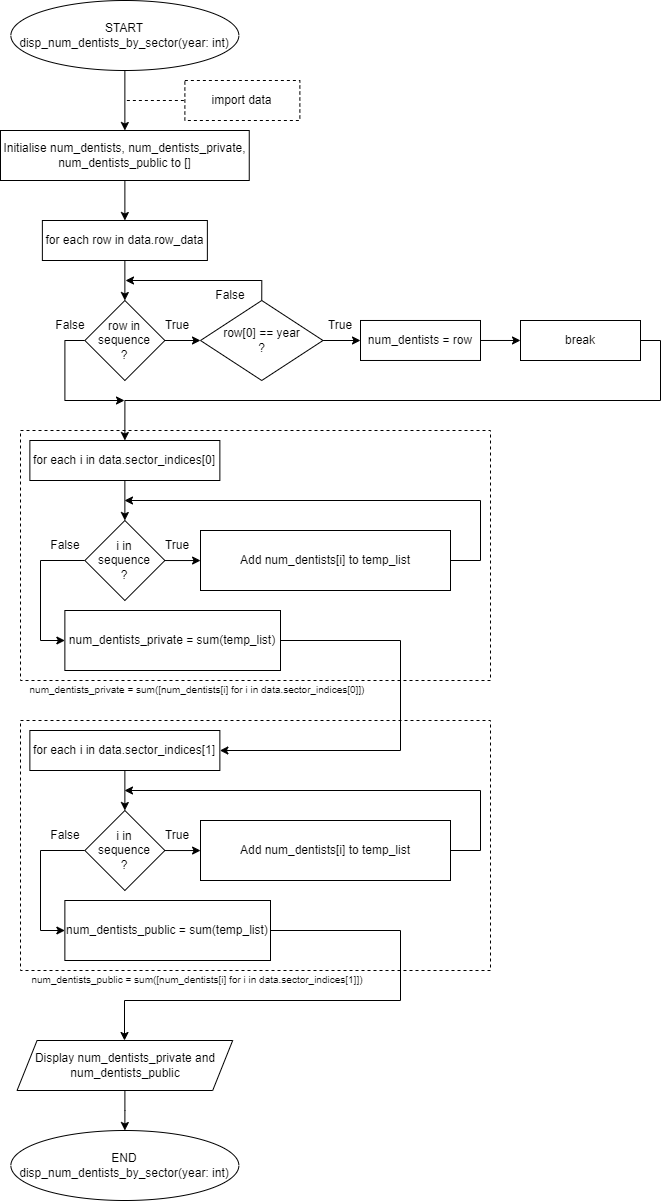

The diagram above was exported from draw.io. Its source (the exported page's mxGraphModel, read from the mxfile embedded in the PNG):
<mxGraphModel dx="1002" dy="573" grid="1" gridSize="10" guides="1" tooltips="1" connect="1" arrows="1" fold="1" page="1" pageScale="1" pageWidth="827" pageHeight="1169" math="0" shadow="0">
  <root>
    <mxCell id="WIyWlLk6GJQsqaUBKTNV-0" />
    <mxCell id="WIyWlLk6GJQsqaUBKTNV-1" parent="WIyWlLk6GJQsqaUBKTNV-0" />
    <mxCell id="VzCw9Sapz8xhDQ7BDSVr-75" value="" style="rounded=0;whiteSpace=wrap;html=1;glass=0;fillColor=none;dashed=1;" parent="WIyWlLk6GJQsqaUBKTNV-1" vertex="1">
      <mxGeometry x="60" y="430" width="470" height="250" as="geometry" />
    </mxCell>
    <mxCell id="VzCw9Sapz8xhDQ7BDSVr-0" value="" style="edgeStyle=orthogonalEdgeStyle;rounded=0;orthogonalLoop=1;jettySize=auto;html=1;" parent="WIyWlLk6GJQsqaUBKTNV-1" source="VzCw9Sapz8xhDQ7BDSVr-1" target="VzCw9Sapz8xhDQ7BDSVr-2" edge="1">
      <mxGeometry relative="1" as="geometry" />
    </mxCell>
    <mxCell id="VzCw9Sapz8xhDQ7BDSVr-1" value="START&lt;br&gt;disp_num_dentists_by_sector(year: int)" style="ellipse;whiteSpace=wrap;html=1;rounded=0;" parent="WIyWlLk6GJQsqaUBKTNV-1" vertex="1">
      <mxGeometry x="50.370000000000005" width="228" height="70" as="geometry" />
    </mxCell>
    <mxCell id="VzCw9Sapz8xhDQ7BDSVr-12" value="" style="edgeStyle=orthogonalEdgeStyle;rounded=0;orthogonalLoop=1;jettySize=auto;html=1;" parent="WIyWlLk6GJQsqaUBKTNV-1" source="VzCw9Sapz8xhDQ7BDSVr-2" target="VzCw9Sapz8xhDQ7BDSVr-11" edge="1">
      <mxGeometry relative="1" as="geometry" />
    </mxCell>
    <mxCell id="VzCw9Sapz8xhDQ7BDSVr-2" value="Initialise num_dentists, num_dentists_private, num_dentists_public to []" style="whiteSpace=wrap;html=1;rounded=0;" parent="WIyWlLk6GJQsqaUBKTNV-1" vertex="1">
      <mxGeometry x="40" y="130" width="248.75" height="50" as="geometry" />
    </mxCell>
    <mxCell id="VzCw9Sapz8xhDQ7BDSVr-3" value="import data" style="rounded=0;whiteSpace=wrap;html=1;glass=0;dashed=1;" parent="WIyWlLk6GJQsqaUBKTNV-1" vertex="1">
      <mxGeometry x="224.37" y="80" width="115" height="40" as="geometry" />
    </mxCell>
    <mxCell id="VzCw9Sapz8xhDQ7BDSVr-4" value="" style="endArrow=none;dashed=1;html=1;rounded=0;strokeColor=default;entryX=0;entryY=0.5;entryDx=0;entryDy=0;" parent="WIyWlLk6GJQsqaUBKTNV-1" target="VzCw9Sapz8xhDQ7BDSVr-3" edge="1">
      <mxGeometry width="50" height="50" relative="1" as="geometry">
        <mxPoint x="166.37" y="100" as="sourcePoint" />
        <mxPoint x="376.37" y="330" as="targetPoint" />
      </mxGeometry>
    </mxCell>
    <mxCell id="VzCw9Sapz8xhDQ7BDSVr-19" value="" style="edgeStyle=orthogonalEdgeStyle;rounded=0;orthogonalLoop=1;jettySize=auto;html=1;" parent="WIyWlLk6GJQsqaUBKTNV-1" source="VzCw9Sapz8xhDQ7BDSVr-11" target="VzCw9Sapz8xhDQ7BDSVr-13" edge="1">
      <mxGeometry relative="1" as="geometry" />
    </mxCell>
    <mxCell id="VzCw9Sapz8xhDQ7BDSVr-11" value="for each row&amp;nbsp;in data.row_data" style="rounded=0;whiteSpace=wrap;html=1;" parent="WIyWlLk6GJQsqaUBKTNV-1" vertex="1">
      <mxGeometry x="81.87" y="220" width="165" height="40" as="geometry" />
    </mxCell>
    <mxCell id="VzCw9Sapz8xhDQ7BDSVr-20" value="" style="edgeStyle=orthogonalEdgeStyle;rounded=0;orthogonalLoop=1;jettySize=auto;html=1;" parent="WIyWlLk6GJQsqaUBKTNV-1" source="VzCw9Sapz8xhDQ7BDSVr-13" target="VzCw9Sapz8xhDQ7BDSVr-14" edge="1">
      <mxGeometry relative="1" as="geometry" />
    </mxCell>
    <mxCell id="VzCw9Sapz8xhDQ7BDSVr-51" style="edgeStyle=orthogonalEdgeStyle;rounded=0;orthogonalLoop=1;jettySize=auto;html=1;exitX=0;exitY=0.5;exitDx=0;exitDy=0;" parent="WIyWlLk6GJQsqaUBKTNV-1" source="VzCw9Sapz8xhDQ7BDSVr-13" edge="1">
      <mxGeometry relative="1" as="geometry">
        <mxPoint x="164" y="400" as="targetPoint" />
      </mxGeometry>
    </mxCell>
    <mxCell id="VzCw9Sapz8xhDQ7BDSVr-13" value="row in sequence&lt;br&gt;?" style="rhombus;whiteSpace=wrap;html=1;" parent="WIyWlLk6GJQsqaUBKTNV-1" vertex="1">
      <mxGeometry x="124.37" y="300" width="80" height="80" as="geometry" />
    </mxCell>
    <mxCell id="VzCw9Sapz8xhDQ7BDSVr-42" value="" style="edgeStyle=orthogonalEdgeStyle;rounded=0;orthogonalLoop=1;jettySize=auto;html=1;" parent="WIyWlLk6GJQsqaUBKTNV-1" source="VzCw9Sapz8xhDQ7BDSVr-14" target="VzCw9Sapz8xhDQ7BDSVr-22" edge="1">
      <mxGeometry relative="1" as="geometry" />
    </mxCell>
    <mxCell id="VzCw9Sapz8xhDQ7BDSVr-46" style="edgeStyle=orthogonalEdgeStyle;rounded=0;orthogonalLoop=1;jettySize=auto;html=1;exitX=0.5;exitY=0;exitDx=0;exitDy=0;" parent="WIyWlLk6GJQsqaUBKTNV-1" source="VzCw9Sapz8xhDQ7BDSVr-14" edge="1">
      <mxGeometry relative="1" as="geometry">
        <mxPoint x="165" y="280" as="targetPoint" />
        <Array as="points">
          <mxPoint x="301" y="280" />
        </Array>
      </mxGeometry>
    </mxCell>
    <mxCell id="VzCw9Sapz8xhDQ7BDSVr-14" value="row[0] == year&lt;br&gt;?" style="rhombus;whiteSpace=wrap;html=1;" parent="WIyWlLk6GJQsqaUBKTNV-1" vertex="1">
      <mxGeometry x="240" y="300" width="122.5" height="80" as="geometry" />
    </mxCell>
    <mxCell id="VzCw9Sapz8xhDQ7BDSVr-21" value="True" style="text;html=1;strokeColor=none;fillColor=none;align=center;verticalAlign=middle;whiteSpace=wrap;rounded=0;" parent="WIyWlLk6GJQsqaUBKTNV-1" vertex="1">
      <mxGeometry x="186.87" y="310" width="60" height="30" as="geometry" />
    </mxCell>
    <mxCell id="VzCw9Sapz8xhDQ7BDSVr-43" value="" style="edgeStyle=orthogonalEdgeStyle;rounded=0;orthogonalLoop=1;jettySize=auto;html=1;" parent="WIyWlLk6GJQsqaUBKTNV-1" source="VzCw9Sapz8xhDQ7BDSVr-22" target="VzCw9Sapz8xhDQ7BDSVr-25" edge="1">
      <mxGeometry relative="1" as="geometry" />
    </mxCell>
    <mxCell id="VzCw9Sapz8xhDQ7BDSVr-22" value="num_dentists = row" style="rounded=0;whiteSpace=wrap;html=1;" parent="WIyWlLk6GJQsqaUBKTNV-1" vertex="1">
      <mxGeometry x="400" y="319.98" width="120" height="40" as="geometry" />
    </mxCell>
    <mxCell id="VzCw9Sapz8xhDQ7BDSVr-49" style="edgeStyle=orthogonalEdgeStyle;rounded=0;orthogonalLoop=1;jettySize=auto;html=1;exitX=1;exitY=0.5;exitDx=0;exitDy=0;entryX=0.5;entryY=0;entryDx=0;entryDy=0;" parent="WIyWlLk6GJQsqaUBKTNV-1" source="VzCw9Sapz8xhDQ7BDSVr-25" target="VzCw9Sapz8xhDQ7BDSVr-31" edge="1">
      <mxGeometry relative="1" as="geometry">
        <mxPoint x="164" y="430" as="targetPoint" />
        <Array as="points">
          <mxPoint x="700" y="340" />
          <mxPoint x="700" y="400" />
          <mxPoint x="164" y="400" />
        </Array>
      </mxGeometry>
    </mxCell>
    <mxCell id="VzCw9Sapz8xhDQ7BDSVr-25" value="break" style="rounded=0;whiteSpace=wrap;html=1;" parent="WIyWlLk6GJQsqaUBKTNV-1" vertex="1">
      <mxGeometry x="560" y="320" width="120" height="40" as="geometry" />
    </mxCell>
    <mxCell id="VzCw9Sapz8xhDQ7BDSVr-56" value="" style="edgeStyle=orthogonalEdgeStyle;rounded=0;orthogonalLoop=1;jettySize=auto;html=1;" parent="WIyWlLk6GJQsqaUBKTNV-1" source="VzCw9Sapz8xhDQ7BDSVr-31" target="VzCw9Sapz8xhDQ7BDSVr-39" edge="1">
      <mxGeometry relative="1" as="geometry" />
    </mxCell>
    <mxCell id="VzCw9Sapz8xhDQ7BDSVr-31" value="for each i in data.sector_indices[0]" style="rounded=0;whiteSpace=wrap;html=1;" parent="WIyWlLk6GJQsqaUBKTNV-1" vertex="1">
      <mxGeometry x="69.37" y="440" width="190" height="40" as="geometry" />
    </mxCell>
    <mxCell id="VzCw9Sapz8xhDQ7BDSVr-74" style="edgeStyle=orthogonalEdgeStyle;rounded=0;orthogonalLoop=1;jettySize=auto;html=1;exitX=0;exitY=0.5;exitDx=0;exitDy=0;entryX=0;entryY=0.5;entryDx=0;entryDy=0;" parent="WIyWlLk6GJQsqaUBKTNV-1" source="VzCw9Sapz8xhDQ7BDSVr-39" edge="1">
      <mxGeometry relative="1" as="geometry">
        <mxPoint x="104.36999999999989" y="640" as="targetPoint" />
        <Array as="points">
          <mxPoint x="80" y="560" />
          <mxPoint x="80" y="640" />
        </Array>
      </mxGeometry>
    </mxCell>
    <mxCell id="VzCw9Sapz8xhDQ7BDSVr-39" value="i in&lt;br&gt;sequence&lt;br&gt;?" style="rhombus;whiteSpace=wrap;html=1;" parent="WIyWlLk6GJQsqaUBKTNV-1" vertex="1">
      <mxGeometry x="124.37" y="520" width="80" height="80" as="geometry" />
    </mxCell>
    <mxCell id="VzCw9Sapz8xhDQ7BDSVr-44" value="True" style="text;html=1;strokeColor=none;fillColor=none;align=center;verticalAlign=middle;whiteSpace=wrap;rounded=0;" parent="WIyWlLk6GJQsqaUBKTNV-1" vertex="1">
      <mxGeometry x="350" y="310" width="60" height="30" as="geometry" />
    </mxCell>
    <mxCell id="VzCw9Sapz8xhDQ7BDSVr-47" value="False" style="text;html=1;strokeColor=none;fillColor=none;align=center;verticalAlign=middle;whiteSpace=wrap;rounded=0;" parent="WIyWlLk6GJQsqaUBKTNV-1" vertex="1">
      <mxGeometry x="240" y="280" width="60" height="30" as="geometry" />
    </mxCell>
    <mxCell id="VzCw9Sapz8xhDQ7BDSVr-52" value="False" style="text;html=1;strokeColor=none;fillColor=none;align=center;verticalAlign=middle;whiteSpace=wrap;rounded=0;" parent="WIyWlLk6GJQsqaUBKTNV-1" vertex="1">
      <mxGeometry x="80" y="310" width="60" height="30" as="geometry" />
    </mxCell>
    <mxCell id="VzCw9Sapz8xhDQ7BDSVr-57" value="" style="edgeStyle=orthogonalEdgeStyle;rounded=0;orthogonalLoop=1;jettySize=auto;html=1;" parent="WIyWlLk6GJQsqaUBKTNV-1" edge="1">
      <mxGeometry relative="1" as="geometry">
        <mxPoint x="204.32652173913038" y="560.0434782608696" as="sourcePoint" />
        <mxPoint x="240.0665760869565" y="560.0434782608695" as="targetPoint" />
      </mxGeometry>
    </mxCell>
    <mxCell id="VzCw9Sapz8xhDQ7BDSVr-60" value="True" style="text;html=1;strokeColor=none;fillColor=none;align=center;verticalAlign=middle;whiteSpace=wrap;rounded=0;" parent="WIyWlLk6GJQsqaUBKTNV-1" vertex="1">
      <mxGeometry x="186.87" y="530" width="60" height="30" as="geometry" />
    </mxCell>
    <mxCell id="VzCw9Sapz8xhDQ7BDSVr-66" style="edgeStyle=orthogonalEdgeStyle;rounded=0;orthogonalLoop=1;jettySize=auto;html=1;" parent="WIyWlLk6GJQsqaUBKTNV-1" source="VzCw9Sapz8xhDQ7BDSVr-64" edge="1">
      <mxGeometry relative="1" as="geometry">
        <mxPoint x="164" y="500" as="targetPoint" />
        <Array as="points">
          <mxPoint x="520" y="560" />
        </Array>
      </mxGeometry>
    </mxCell>
    <mxCell id="VzCw9Sapz8xhDQ7BDSVr-64" value="Add num_dentists[i] to temp_list" style="rounded=0;whiteSpace=wrap;html=1;" parent="WIyWlLk6GJQsqaUBKTNV-1" vertex="1">
      <mxGeometry x="240" y="530" width="250" height="60" as="geometry" />
    </mxCell>
    <mxCell id="VzCw9Sapz8xhDQ7BDSVr-71" value="False" style="text;html=1;strokeColor=none;fillColor=none;align=center;verticalAlign=middle;whiteSpace=wrap;rounded=0;" parent="WIyWlLk6GJQsqaUBKTNV-1" vertex="1">
      <mxGeometry x="75" y="530" width="60" height="30" as="geometry" />
    </mxCell>
    <mxCell id="VzCw9Sapz8xhDQ7BDSVr-76" value="&lt;font style=&quot;font-size: 10px;&quot;&gt;num_dentists_private = sum([num_dentists[i] for i in data.sector_indices[0]])&lt;/font&gt;" style="text;html=1;strokeColor=none;fillColor=none;align=center;verticalAlign=middle;whiteSpace=wrap;rounded=0;glass=0;dashed=1;" parent="WIyWlLk6GJQsqaUBKTNV-1" vertex="1">
      <mxGeometry x="64" y="674" width="346" height="30" as="geometry" />
    </mxCell>
    <mxCell id="VzCw9Sapz8xhDQ7BDSVr-96" style="edgeStyle=orthogonalEdgeStyle;rounded=0;orthogonalLoop=1;jettySize=auto;html=1;exitX=1;exitY=0.5;exitDx=0;exitDy=0;fontFamily=Lucida Console;fontSize=10;entryX=1;entryY=0.5;entryDx=0;entryDy=0;" parent="WIyWlLk6GJQsqaUBKTNV-1" source="VzCw9Sapz8xhDQ7BDSVr-79" target="VzCw9Sapz8xhDQ7BDSVr-95" edge="1">
      <mxGeometry relative="1" as="geometry">
        <mxPoint x="490" y="730" as="targetPoint" />
        <Array as="points">
          <mxPoint x="440" y="640" />
          <mxPoint x="440" y="750" />
        </Array>
      </mxGeometry>
    </mxCell>
    <mxCell id="VzCw9Sapz8xhDQ7BDSVr-79" value="num_dentists_private = sum(temp_list)" style="whiteSpace=wrap;html=1;rounded=0;" parent="WIyWlLk6GJQsqaUBKTNV-1" vertex="1">
      <mxGeometry x="104.37" y="610" width="215.63" height="60" as="geometry" />
    </mxCell>
    <mxCell id="VzCw9Sapz8xhDQ7BDSVr-82" value="" style="rounded=0;whiteSpace=wrap;html=1;glass=0;fillColor=none;dashed=1;" parent="WIyWlLk6GJQsqaUBKTNV-1" vertex="1">
      <mxGeometry x="60" y="720" width="470" height="250" as="geometry" />
    </mxCell>
    <mxCell id="VzCw9Sapz8xhDQ7BDSVr-83" value="" style="edgeStyle=orthogonalEdgeStyle;rounded=0;orthogonalLoop=1;jettySize=auto;html=1;" parent="WIyWlLk6GJQsqaUBKTNV-1" target="VzCw9Sapz8xhDQ7BDSVr-85" edge="1">
      <mxGeometry relative="1" as="geometry">
        <mxPoint x="164.3699999999999" y="770" as="sourcePoint" />
      </mxGeometry>
    </mxCell>
    <mxCell id="VzCw9Sapz8xhDQ7BDSVr-84" style="edgeStyle=orthogonalEdgeStyle;rounded=0;orthogonalLoop=1;jettySize=auto;html=1;exitX=0;exitY=0.5;exitDx=0;exitDy=0;entryX=0;entryY=0.5;entryDx=0;entryDy=0;" parent="WIyWlLk6GJQsqaUBKTNV-1" source="VzCw9Sapz8xhDQ7BDSVr-85" edge="1">
      <mxGeometry relative="1" as="geometry">
        <mxPoint x="104.36999999999989" y="930" as="targetPoint" />
        <Array as="points">
          <mxPoint x="80" y="850" />
          <mxPoint x="80" y="930" />
        </Array>
      </mxGeometry>
    </mxCell>
    <mxCell id="VzCw9Sapz8xhDQ7BDSVr-85" value="i in&lt;br&gt;sequence&lt;br&gt;?" style="rhombus;whiteSpace=wrap;html=1;" parent="WIyWlLk6GJQsqaUBKTNV-1" vertex="1">
      <mxGeometry x="124.37" y="810" width="80" height="80" as="geometry" />
    </mxCell>
    <mxCell id="VzCw9Sapz8xhDQ7BDSVr-86" value="" style="edgeStyle=orthogonalEdgeStyle;rounded=0;orthogonalLoop=1;jettySize=auto;html=1;" parent="WIyWlLk6GJQsqaUBKTNV-1" edge="1">
      <mxGeometry relative="1" as="geometry">
        <mxPoint x="204.32652173913038" y="850.0434782608695" as="sourcePoint" />
        <mxPoint x="240.0665760869565" y="850.0434782608695" as="targetPoint" />
      </mxGeometry>
    </mxCell>
    <mxCell id="VzCw9Sapz8xhDQ7BDSVr-87" value="True" style="text;html=1;strokeColor=none;fillColor=none;align=center;verticalAlign=middle;whiteSpace=wrap;rounded=0;" parent="WIyWlLk6GJQsqaUBKTNV-1" vertex="1">
      <mxGeometry x="186.87" y="820" width="60" height="30" as="geometry" />
    </mxCell>
    <mxCell id="VzCw9Sapz8xhDQ7BDSVr-88" style="edgeStyle=orthogonalEdgeStyle;rounded=0;orthogonalLoop=1;jettySize=auto;html=1;" parent="WIyWlLk6GJQsqaUBKTNV-1" source="VzCw9Sapz8xhDQ7BDSVr-89" edge="1">
      <mxGeometry relative="1" as="geometry">
        <mxPoint x="164" y="790" as="targetPoint" />
        <Array as="points">
          <mxPoint x="520" y="850" />
        </Array>
      </mxGeometry>
    </mxCell>
    <mxCell id="VzCw9Sapz8xhDQ7BDSVr-89" value="Add num_dentists[i] to temp_list" style="rounded=0;whiteSpace=wrap;html=1;" parent="WIyWlLk6GJQsqaUBKTNV-1" vertex="1">
      <mxGeometry x="240" y="820" width="250" height="60" as="geometry" />
    </mxCell>
    <mxCell id="VzCw9Sapz8xhDQ7BDSVr-90" value="False" style="text;html=1;strokeColor=none;fillColor=none;align=center;verticalAlign=middle;whiteSpace=wrap;rounded=0;" parent="WIyWlLk6GJQsqaUBKTNV-1" vertex="1">
      <mxGeometry x="75" y="820" width="60" height="30" as="geometry" />
    </mxCell>
    <mxCell id="VzCw9Sapz8xhDQ7BDSVr-93" value="&lt;font style=&quot;font-size: 10px;&quot;&gt;num_dentists_public = sum([num_dentists[i] for i in data.sector_indices[1]])&lt;/font&gt;" style="text;html=1;strokeColor=none;fillColor=none;align=center;verticalAlign=middle;whiteSpace=wrap;rounded=0;glass=0;dashed=1;" parent="WIyWlLk6GJQsqaUBKTNV-1" vertex="1">
      <mxGeometry x="64" y="964" width="346" height="30" as="geometry" />
    </mxCell>
    <mxCell id="VzCw9Sapz8xhDQ7BDSVr-97" style="edgeStyle=orthogonalEdgeStyle;rounded=0;orthogonalLoop=1;jettySize=auto;html=1;exitX=1;exitY=0.5;exitDx=0;exitDy=0;fontFamily=Lucida Console;fontSize=10;" parent="WIyWlLk6GJQsqaUBKTNV-1" source="VzCw9Sapz8xhDQ7BDSVr-94" edge="1">
      <mxGeometry relative="1" as="geometry">
        <mxPoint x="164" y="1040" as="targetPoint" />
        <Array as="points">
          <mxPoint x="440" y="930" />
          <mxPoint x="440" y="1000" />
          <mxPoint x="164" y="1000" />
        </Array>
      </mxGeometry>
    </mxCell>
    <mxCell id="VzCw9Sapz8xhDQ7BDSVr-94" value="num_dentists_public = sum(temp_list)" style="whiteSpace=wrap;html=1;rounded=0;" parent="WIyWlLk6GJQsqaUBKTNV-1" vertex="1">
      <mxGeometry x="104.37" y="900" width="205.63" height="60" as="geometry" />
    </mxCell>
    <mxCell id="VzCw9Sapz8xhDQ7BDSVr-95" value="for each i in data.sector_indices[1]" style="rounded=0;whiteSpace=wrap;html=1;" parent="WIyWlLk6GJQsqaUBKTNV-1" vertex="1">
      <mxGeometry x="69.37" y="730" width="190" height="40" as="geometry" />
    </mxCell>
    <mxCell id="VzCw9Sapz8xhDQ7BDSVr-100" value="" style="edgeStyle=orthogonalEdgeStyle;rounded=0;orthogonalLoop=1;jettySize=auto;html=1;fontFamily=Helvetica;fontSize=12;" parent="WIyWlLk6GJQsqaUBKTNV-1" source="VzCw9Sapz8xhDQ7BDSVr-98" target="VzCw9Sapz8xhDQ7BDSVr-99" edge="1">
      <mxGeometry relative="1" as="geometry" />
    </mxCell>
    <mxCell id="VzCw9Sapz8xhDQ7BDSVr-98" value="Display num_dentists_private and num_dentists_public" style="shape=parallelogram;perimeter=parallelogramPerimeter;whiteSpace=wrap;html=1;fixedSize=1;glass=0;fontFamily=Helvetica;fontSize=12;fillColor=default;" parent="WIyWlLk6GJQsqaUBKTNV-1" vertex="1">
      <mxGeometry x="56.56" y="1040" width="215.63" height="50" as="geometry" />
    </mxCell>
    <mxCell id="VzCw9Sapz8xhDQ7BDSVr-99" value="END&lt;br&gt;disp_num_dentists_by_sector(year: int)" style="ellipse;whiteSpace=wrap;html=1;rounded=0;" parent="WIyWlLk6GJQsqaUBKTNV-1" vertex="1">
      <mxGeometry x="50.370000000000005" y="1130" width="228" height="70" as="geometry" />
    </mxCell>
  </root>
</mxGraphModel>